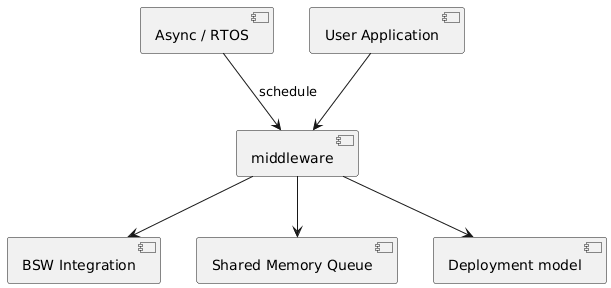

The diagram above was rendered by PlantUML. Its source (embedded in the PNG):
@startuml Middleware Context

component "middleware" as middleware
component "BSW Integration" as bsw_integration
component "Async / RTOS" as async
component "User Application" as user_app
component "Shared Memory Queue" as shm_queue
component "Deployment model" as deployment_model

middleware --> bsw_integration
user_app --> middleware
middleware --> deployment_model
middleware --> shm_queue
async --> middleware : schedule

@enduml